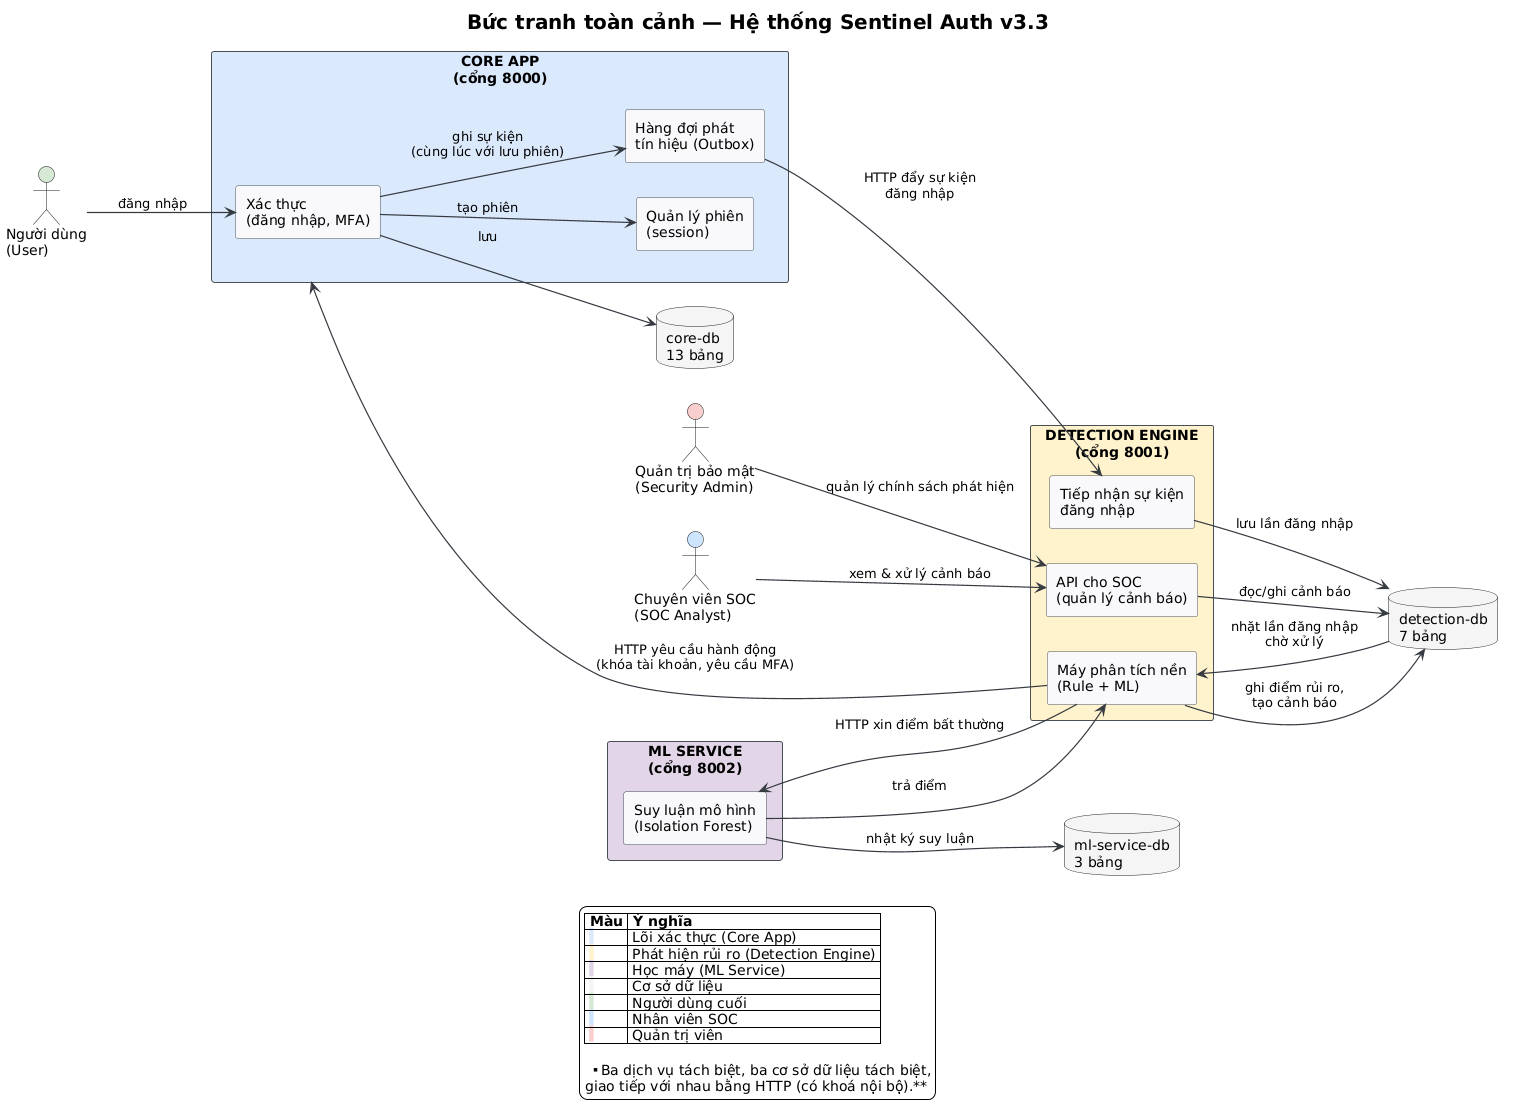

The diagram above was rendered by PlantUML. Its source (embedded in the PNG):
@startuml
skinparam backgroundColor #FFFFFF
skinparam shadowing false
skinparam defaultFontName Sans
skinparam rectangle {
  BackgroundColor #F8F9FA
  BorderColor #495057
}
skinparam ArrowColor #343A40
skinparam ArrowThickness 1.2
skinparam titleFontSize 20

title Bức tranh toàn cảnh — Hệ thống Sentinel Auth v3.3

left to right direction

actor "Người dùng\n(User)" as USER #D5E8D4
actor "Chuyên viên SOC\n(SOC Analyst)" as SOC #CCE5FF
actor "Quản trị bảo mật\n(Security Admin)" as ADM #F8CECC

rectangle "CORE APP\n(cổng 8000)" as CORE #DAE8FC {
  rectangle "Xác thực\n(đăng nhập, MFA)" as AUTH
  rectangle "Quản lý phiên\n(session)" as SESS
  rectangle "Hàng đợi phát\ntín hiệu (Outbox)" as OBOX
}

database "core-db\n13 bảng" as CDB #F5F5F5

rectangle "DETECTION ENGINE\n(cổng 8001)" as DE #FFF2CC {
  rectangle "Tiếp nhận sự kiện\nđăng nhập" as RECV
  rectangle "Máy phân tích nền\n(Rule + ML)" as WORKER
  rectangle "API cho SOC\n(quản lý cảnh báo)" as SOCAPI
}

database "detection-db\n7 bảng" as DDB #F5F5F5

rectangle "ML SERVICE\n(cổng 8002)" as MLS #E1D5E7 {
  rectangle "Suy luận mô hình\n(Isolation Forest)" as INF
}

database "ml-service-db\n3 bảng" as MDB #F5F5F5

USER --> AUTH : đăng nhập
AUTH --> SESS : tạo phiên
AUTH --> CDB : lưu
AUTH --> OBOX : ghi sự kiện\n(cùng lúc với lưu phiên)

OBOX --> RECV : HTTP đẩy sự kiện\nđăng nhập
RECV --> DDB : lưu lần đăng nhập
DDB --> WORKER : nhặt lần đăng nhập\nchờ xử lý
WORKER --> INF : HTTP xin điểm bất thường
INF --> MDB : nhật ký suy luận
INF --> WORKER : trả điểm
WORKER --> DDB : ghi điểm rủi ro,\ntạo cảnh báo
WORKER --> CORE : HTTP yêu cầu hành động\n(khóa tài khoản, yêu cầu MFA)

SOC --> SOCAPI : xem & xử lý cảnh báo
SOCAPI --> DDB : đọc/ghi cảnh báo
ADM --> SOCAPI : quản lý chính sách phát hiện

legend bottom
|= Màu |= Ý nghĩa |
| <back:#DAE8FC> </back> | Lõi xác thực (Core App) |
| <back:#FFF2CC> </back> | Phát hiện rủi ro (Detection Engine) |
| <back:#E1D5E7> </back> | Học máy (ML Service) |
| <back:#F5F5F5> </back> | Cơ sở dữ liệu |
| <back:#D5E8D4> </back> | Người dùng cuối |
| <back:#CCE5FF> </back> | Nhân viên SOC |
| <back:#F8CECC> </back> | Quản trị viên |

**Ba dịch vụ tách biệt, ba cơ sở dữ liệu tách biệt,
giao tiếp với nhau bằng HTTP (có khoá nội bộ).**
endlegend
@enduml